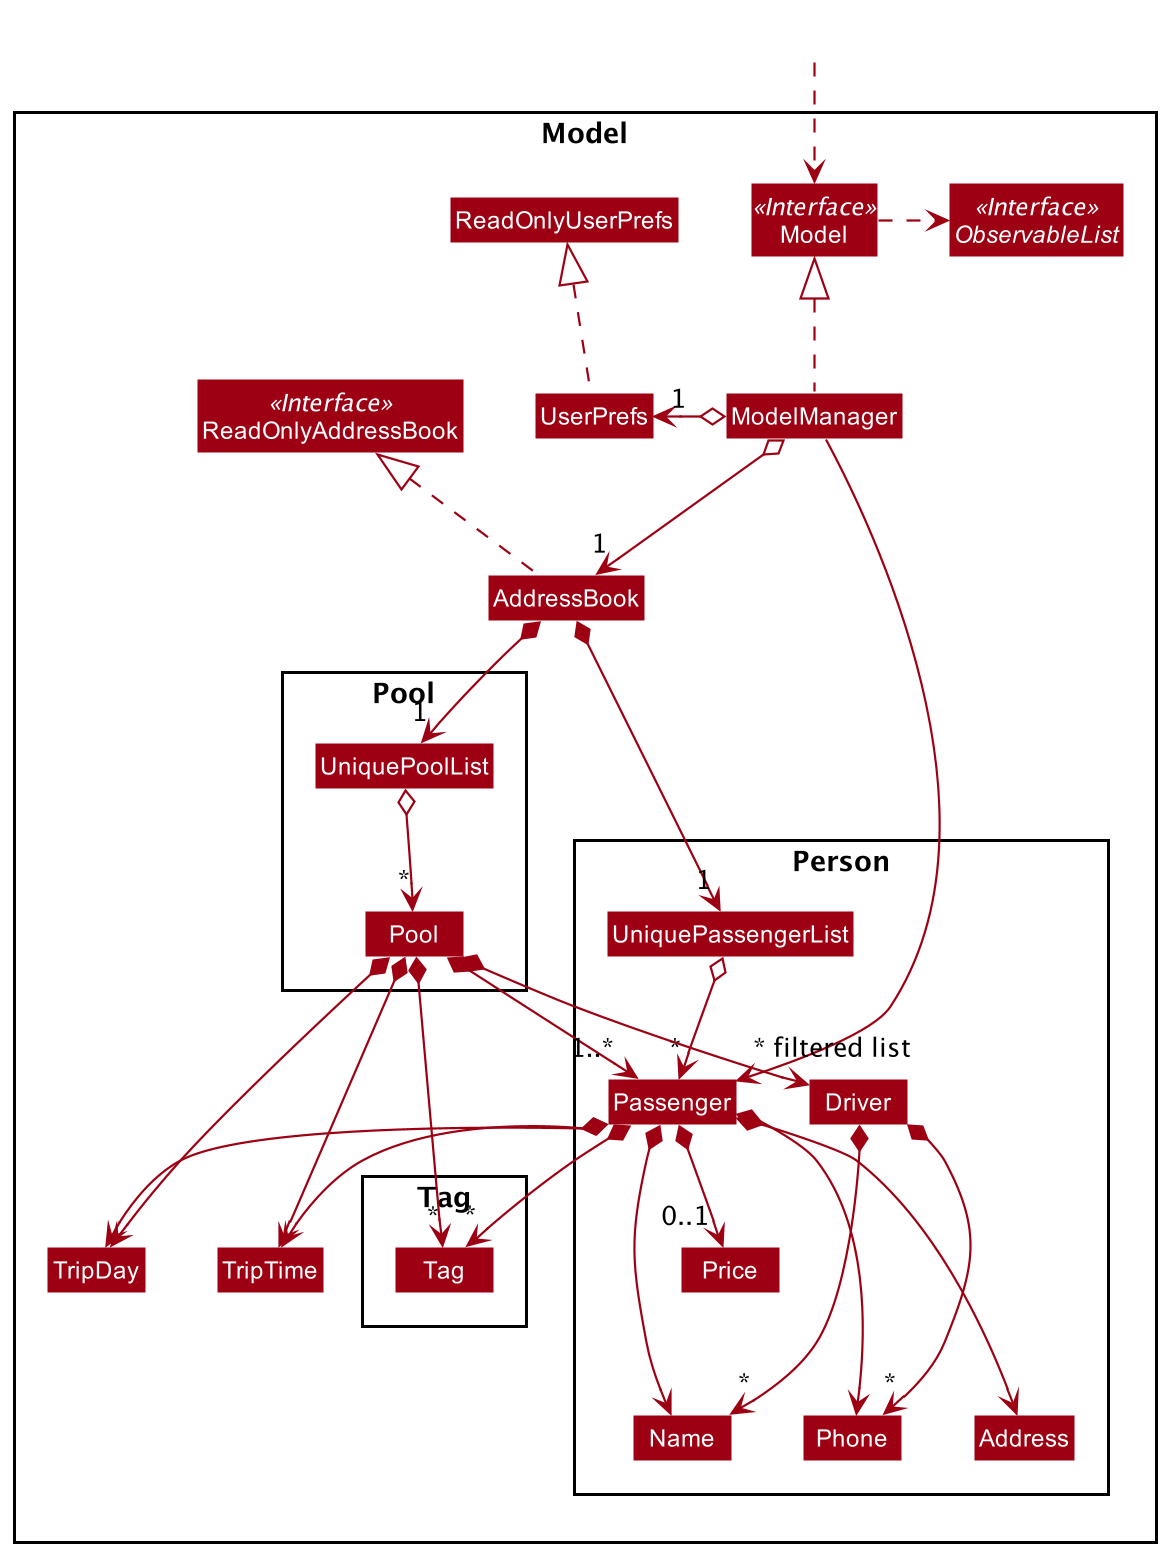

The diagram above was rendered by PlantUML. Its source (embedded in the PNG):
@startuml
!include style.puml
skinparam arrowThickness 1.1
skinparam arrowColor MODEL_COLOR
skinparam classBackgroundColor MODEL_COLOR

Package Model <<Rectangle>>{
Interface ReadOnlyAddressBook <<Interface>>
Interface Model <<Interface>>
Interface ObservableList <<Interface>>
Class AddressBook
Class ReadOnlyAddressBook
Class Model
Class ModelManager
Class UserPrefs
Class ReadOnlyUserPrefs

Package Person {
Class Passenger
Class Address
Class Name
Class Phone
Class UniquePassengerList
Class Price
Class Driver
}

Package Pool {
Class UniquePoolList
Class Pool
Class Driver
}

Package Tag {
Class Tag
}

Class TripDay
Class TripTime
}

Class HiddenOutside #FFFFFF
HiddenOutside ..> Model

AddressBook .up.|> ReadOnlyAddressBook

ModelManager .up.|> Model
Model .right.> ObservableList
ModelManager o--> "1" AddressBook
ModelManager o-left-> "1" UserPrefs
UserPrefs .up.|> ReadOnlyUserPrefs

AddressBook *--> "1" UniquePassengerList
AddressBook *--> "1" UniquePoolList

UniquePassengerList o--> "*" Passenger
Passenger *---> Name
Passenger *--> Phone
Passenger *--> Address
Passenger *--> TripDay
Passenger *--> TripTime
Passenger *--> "0..1" Price
Passenger *--> "*" Tag

Driver *--> "*" Name
Driver *---> "*" Phone

UniquePoolList o--> "*" Pool
Pool *--> Driver
Pool *--> TripDay
Pool *--> TripTime
Pool *--> "1..*" Passenger
Pool *--> "*" Tag

Name -[hidden]right-> Phone
Phone -[hidden]right-> Address

ModelManager ----->" ~* filtered list" Passenger
@enduml